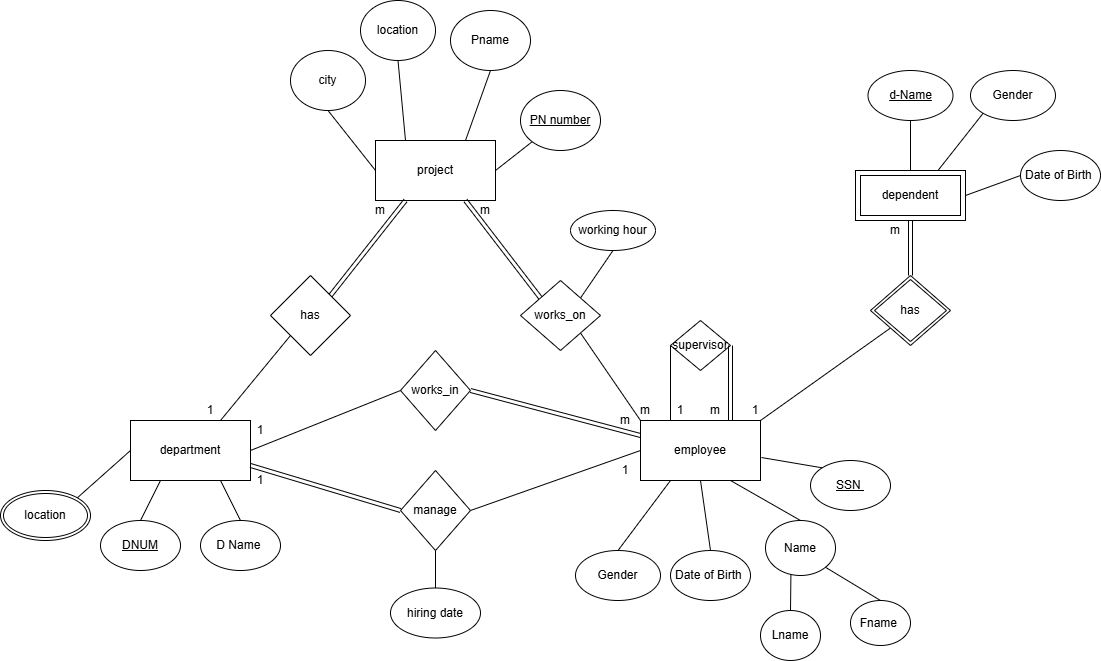

The diagram above was exported from draw.io. Its source (the exported page's mxGraphModel, read from the mxfile embedded in the PNG):
<mxGraphModel dx="2268" dy="1886" grid="1" gridSize="10" guides="1" tooltips="1" connect="1" arrows="1" fold="1" page="1" pageScale="1" pageWidth="850" pageHeight="1100" math="0" shadow="0">
  <root>
    <mxCell id="0" />
    <mxCell id="1" parent="0" />
    <mxCell id="29hbedhQ-vLqJnC2Hlc5-6" parent="1" style="whiteSpace=wrap;html=1;" value="employee" vertex="1">
      <mxGeometry height="60" width="120" x="410" y="70" as="geometry" />
    </mxCell>
    <mxCell id="29hbedhQ-vLqJnC2Hlc5-12" parent="1" style="ellipse;whiteSpace=wrap;html=1;" value="&lt;u&gt;SSN&amp;nbsp;&lt;/u&gt;" vertex="1">
      <mxGeometry height="50" width="80" x="580" y="110" as="geometry" />
    </mxCell>
    <mxCell id="29hbedhQ-vLqJnC2Hlc5-20" parent="1" style="ellipse;whiteSpace=wrap;html=1;" value="Name" vertex="1">
      <mxGeometry height="55" width="70" x="535" y="170" as="geometry" />
    </mxCell>
    <mxCell id="29hbedhQ-vLqJnC2Hlc5-24" parent="1" style="ellipse;whiteSpace=wrap;html=1;" value="Fname&amp;nbsp;" vertex="1">
      <mxGeometry height="45" width="60" x="620" y="250" as="geometry" />
    </mxCell>
    <mxCell id="29hbedhQ-vLqJnC2Hlc5-25" parent="1" style="ellipse;whiteSpace=wrap;html=1;" value="Lname" vertex="1">
      <mxGeometry height="50" width="60" x="530" y="260" as="geometry" />
    </mxCell>
    <mxCell id="29hbedhQ-vLqJnC2Hlc5-32" parent="1" style="rhombus;whiteSpace=wrap;html=1;" value="works_in" vertex="1">
      <mxGeometry height="80" width="70" x="170" as="geometry" />
    </mxCell>
    <mxCell id="29hbedhQ-vLqJnC2Hlc5-34" parent="1" style="rounded=0;whiteSpace=wrap;html=1;" value="department" vertex="1">
      <mxGeometry height="60" width="120" x="-100" y="70" as="geometry" />
    </mxCell>
    <mxCell id="29hbedhQ-vLqJnC2Hlc5-52" edge="1" parent="1" source="29hbedhQ-vLqJnC2Hlc5-6" style="endArrow=none;html=1;rounded=0;entryX=0;entryY=0;entryDx=0;entryDy=0;exitX=1.008;exitY=0.617;exitDx=0;exitDy=0;exitPerimeter=0;" target="29hbedhQ-vLqJnC2Hlc5-12" value="">
      <mxGeometry height="50" relative="1" width="50" as="geometry">
        <mxPoint x="400" y="40" as="sourcePoint" />
        <mxPoint x="450" y="-10" as="targetPoint" />
      </mxGeometry>
    </mxCell>
    <mxCell id="29hbedhQ-vLqJnC2Hlc5-55" edge="1" parent="1" source="29hbedhQ-vLqJnC2Hlc5-20" style="endArrow=none;html=1;rounded=0;exitX=0.5;exitY=0;exitDx=0;exitDy=0;entryX=0.75;entryY=1;entryDx=0;entryDy=0;" target="29hbedhQ-vLqJnC2Hlc5-6" value="">
      <mxGeometry height="50" relative="1" width="50" as="geometry">
        <mxPoint x="400" y="40" as="sourcePoint" />
        <mxPoint x="450" y="-10" as="targetPoint" />
      </mxGeometry>
    </mxCell>
    <mxCell id="29hbedhQ-vLqJnC2Hlc5-56" edge="1" parent="1" source="29hbedhQ-vLqJnC2Hlc5-24" style="endArrow=none;html=1;rounded=0;entryX=1;entryY=1;entryDx=0;entryDy=0;exitX=0.5;exitY=0;exitDx=0;exitDy=0;" target="29hbedhQ-vLqJnC2Hlc5-20" value="">
      <mxGeometry height="50" relative="1" width="50" as="geometry">
        <mxPoint x="400" y="40" as="sourcePoint" />
        <mxPoint x="450" y="-10" as="targetPoint" />
      </mxGeometry>
    </mxCell>
    <mxCell id="29hbedhQ-vLqJnC2Hlc5-57" edge="1" parent="1" source="29hbedhQ-vLqJnC2Hlc5-25" style="endArrow=none;html=1;rounded=0;entryX=0.363;entryY=0.983;entryDx=0;entryDy=0;exitX=0.5;exitY=0;exitDx=0;exitDy=0;entryPerimeter=0;" target="29hbedhQ-vLqJnC2Hlc5-20" value="">
      <mxGeometry height="50" relative="1" width="50" as="geometry">
        <mxPoint x="565" y="275" as="sourcePoint" />
        <mxPoint x="615" y="225" as="targetPoint" />
      </mxGeometry>
    </mxCell>
    <mxCell id="29hbedhQ-vLqJnC2Hlc5-64" parent="1" style="ellipse;whiteSpace=wrap;html=1;" value="&lt;u&gt;d-Name&lt;/u&gt;" vertex="1">
      <mxGeometry height="50" width="85" x="637.5" y="-280" as="geometry" />
    </mxCell>
    <mxCell id="29hbedhQ-vLqJnC2Hlc5-67" edge="1" parent="1" source="v0K1xQN0AtPshYNK6Rca-19" style="endArrow=none;html=1;rounded=0;entryX=0.5;entryY=1;entryDx=0;entryDy=0;exitX=0.5;exitY=0;exitDx=0;exitDy=0;" target="29hbedhQ-vLqJnC2Hlc5-64" value="">
      <mxGeometry height="50" relative="1" width="50" as="geometry">
        <mxPoint x="680" y="-180" as="sourcePoint" />
        <mxPoint x="780" y="-30" as="targetPoint" />
      </mxGeometry>
    </mxCell>
    <mxCell id="29hbedhQ-vLqJnC2Hlc5-69" parent="1" style="ellipse;whiteSpace=wrap;html=1;" value="D Name&amp;nbsp;" vertex="1">
      <mxGeometry height="50" width="80" x="-30" y="170" as="geometry" />
    </mxCell>
    <mxCell id="29hbedhQ-vLqJnC2Hlc5-70" parent="1" style="ellipse;whiteSpace=wrap;html=1;" value="&lt;u&gt;DNUM&lt;/u&gt;" vertex="1">
      <mxGeometry height="50" width="80" x="-130" y="170" as="geometry" />
    </mxCell>
    <mxCell id="29hbedhQ-vLqJnC2Hlc5-73" edge="1" parent="1" source="29hbedhQ-vLqJnC2Hlc5-69" style="endArrow=none;html=1;rounded=0;entryX=0.75;entryY=1;entryDx=0;entryDy=0;exitX=0.5;exitY=0;exitDx=0;exitDy=0;" target="29hbedhQ-vLqJnC2Hlc5-34" value="">
      <mxGeometry height="50" relative="1" width="50" as="geometry">
        <mxPoint x="-20" y="170" as="sourcePoint" />
        <mxPoint x="30" y="120" as="targetPoint" />
      </mxGeometry>
    </mxCell>
    <mxCell id="29hbedhQ-vLqJnC2Hlc5-74" edge="1" parent="1" source="29hbedhQ-vLqJnC2Hlc5-70" style="endArrow=none;html=1;rounded=0;exitX=0.5;exitY=0;exitDx=0;exitDy=0;entryX=0.25;entryY=1;entryDx=0;entryDy=0;" target="29hbedhQ-vLqJnC2Hlc5-34" value="">
      <mxGeometry height="50" relative="1" width="50" as="geometry">
        <mxPoint x="-100" y="160" as="sourcePoint" />
        <mxPoint x="-50" y="110" as="targetPoint" />
      </mxGeometry>
    </mxCell>
    <mxCell id="29hbedhQ-vLqJnC2Hlc5-79" edge="1" parent="1" source="v0K1xQN0AtPshYNK6Rca-23" style="shape=link;html=1;rounded=0;entryX=0.5;entryY=1;entryDx=0;entryDy=0;exitX=0.5;exitY=0;exitDx=0;exitDy=0;" target="v0K1xQN0AtPshYNK6Rca-19" value="">
      <mxGeometry relative="1" width="100" as="geometry">
        <mxPoint x="680" y="-80" as="sourcePoint" />
        <mxPoint x="680" y="-120" as="targetPoint" />
      </mxGeometry>
    </mxCell>
    <mxCell id="29hbedhQ-vLqJnC2Hlc5-80" edge="1" parent="1" source="29hbedhQ-vLqJnC2Hlc5-34" style="endArrow=none;html=1;rounded=0;entryX=0;entryY=0.5;entryDx=0;entryDy=0;exitX=1;exitY=0.5;exitDx=0;exitDy=0;" target="29hbedhQ-vLqJnC2Hlc5-32" value="">
      <mxGeometry height="50" relative="1" width="50" as="geometry">
        <mxPoint x="10" y="110" as="sourcePoint" />
        <mxPoint x="60" y="60" as="targetPoint" />
      </mxGeometry>
    </mxCell>
    <mxCell id="29hbedhQ-vLqJnC2Hlc5-84" edge="1" parent="1" source="29hbedhQ-vLqJnC2Hlc5-85" style="endArrow=none;html=1;rounded=0;entryX=0;entryY=0.5;entryDx=0;entryDy=0;exitX=1;exitY=0.5;exitDx=0;exitDy=0;" target="29hbedhQ-vLqJnC2Hlc5-6" value="">
      <mxGeometry height="50" relative="1" width="50" as="geometry">
        <mxPoint x="290" y="150" as="sourcePoint" />
        <mxPoint x="340" y="120" as="targetPoint" />
      </mxGeometry>
    </mxCell>
    <mxCell id="29hbedhQ-vLqJnC2Hlc5-85" parent="1" style="rhombus;whiteSpace=wrap;html=1;" value="manage" vertex="1">
      <mxGeometry height="80" width="70" x="170" y="120" as="geometry" />
    </mxCell>
    <mxCell id="29hbedhQ-vLqJnC2Hlc5-87" parent="1" style="rounded=0;whiteSpace=wrap;html=1;" value="project" vertex="1">
      <mxGeometry height="60" width="120" x="145" y="-210" as="geometry" />
    </mxCell>
    <mxCell id="29hbedhQ-vLqJnC2Hlc5-88" parent="1" style="rhombus;whiteSpace=wrap;html=1;" value="works_on" vertex="1">
      <mxGeometry height="70" width="80" x="290" y="-70" as="geometry" />
    </mxCell>
    <mxCell id="29hbedhQ-vLqJnC2Hlc5-91" parent="1" style="ellipse;whiteSpace=wrap;html=1;" value="Pname" vertex="1">
      <mxGeometry height="60" width="80" x="220" y="-340" as="geometry" />
    </mxCell>
    <mxCell id="29hbedhQ-vLqJnC2Hlc5-92" parent="1" style="ellipse;whiteSpace=wrap;html=1;" value="&lt;u&gt;PN number&lt;/u&gt;" vertex="1">
      <mxGeometry height="60" width="80" x="290" y="-260" as="geometry" />
    </mxCell>
    <mxCell id="29hbedhQ-vLqJnC2Hlc5-93" parent="1" style="ellipse;whiteSpace=wrap;html=1;" value="city" vertex="1">
      <mxGeometry height="60" width="75" x="60" y="-300" as="geometry" />
    </mxCell>
    <mxCell id="29hbedhQ-vLqJnC2Hlc5-95" edge="1" parent="1" source="29hbedhQ-vLqJnC2Hlc5-87" style="endArrow=none;html=1;rounded=0;exitX=0.75;exitY=0;exitDx=0;exitDy=0;entryX=0.5;entryY=1;entryDx=0;entryDy=0;" target="29hbedhQ-vLqJnC2Hlc5-91" value="">
      <mxGeometry height="50" relative="1" width="50" as="geometry">
        <mxPoint x="10" y="-10" as="sourcePoint" />
        <mxPoint x="60" y="-60" as="targetPoint" />
      </mxGeometry>
    </mxCell>
    <mxCell id="29hbedhQ-vLqJnC2Hlc5-96" edge="1" parent="1" source="29hbedhQ-vLqJnC2Hlc5-87" style="endArrow=none;html=1;rounded=0;exitX=1;exitY=0.5;exitDx=0;exitDy=0;entryX=0;entryY=1;entryDx=0;entryDy=0;" target="29hbedhQ-vLqJnC2Hlc5-92" value="">
      <mxGeometry height="50" relative="1" width="50" as="geometry">
        <mxPoint x="10" y="-10" as="sourcePoint" />
        <mxPoint x="300" y="-170" as="targetPoint" />
      </mxGeometry>
    </mxCell>
    <mxCell id="29hbedhQ-vLqJnC2Hlc5-98" edge="1" parent="1" source="29hbedhQ-vLqJnC2Hlc5-87" style="endArrow=none;html=1;rounded=0;entryX=0.5;entryY=1;entryDx=0;entryDy=0;exitX=0;exitY=0.5;exitDx=0;exitDy=0;" target="29hbedhQ-vLqJnC2Hlc5-93" value="">
      <mxGeometry height="50" relative="1" width="50" as="geometry">
        <mxPoint x="10" y="-10" as="sourcePoint" />
        <mxPoint x="60" y="-60" as="targetPoint" />
      </mxGeometry>
    </mxCell>
    <mxCell id="29hbedhQ-vLqJnC2Hlc5-99" edge="1" parent="1" source="29hbedhQ-vLqJnC2Hlc5-6" style="endArrow=none;html=1;rounded=0;entryX=0;entryY=1;entryDx=0;entryDy=0;exitX=1;exitY=0;exitDx=0;exitDy=0;" target="v0K1xQN0AtPshYNK6Rca-23" value="">
      <mxGeometry height="50" relative="1" width="50" as="geometry">
        <mxPoint x="620" y="65" as="sourcePoint" />
        <mxPoint x="660" y="-20" as="targetPoint" />
      </mxGeometry>
    </mxCell>
    <mxCell id="29hbedhQ-vLqJnC2Hlc5-100" edge="1" parent="1" source="29hbedhQ-vLqJnC2Hlc5-6" style="endArrow=none;html=1;rounded=0;entryX=1;entryY=1;entryDx=0;entryDy=0;exitX=0;exitY=0;exitDx=0;exitDy=0;" target="29hbedhQ-vLqJnC2Hlc5-88" value="">
      <mxGeometry height="50" relative="1" width="50" as="geometry">
        <mxPoint x="290" y="-50" as="sourcePoint" />
        <mxPoint x="240" y="-110" as="targetPoint" />
      </mxGeometry>
    </mxCell>
    <mxCell id="29hbedhQ-vLqJnC2Hlc5-101" parent="1" style="rhombus;whiteSpace=wrap;html=1;" value="has" vertex="1">
      <mxGeometry height="80" width="80" x="40" y="-75" as="geometry" />
    </mxCell>
    <mxCell id="29hbedhQ-vLqJnC2Hlc5-102" edge="1" parent="1" source="29hbedhQ-vLqJnC2Hlc5-34" style="endArrow=none;html=1;rounded=0;entryX=0;entryY=1;entryDx=0;entryDy=0;exitX=0.75;exitY=0;exitDx=0;exitDy=0;" target="29hbedhQ-vLqJnC2Hlc5-101" value="">
      <mxGeometry height="50" relative="1" width="50" as="geometry">
        <mxPoint x="-130" y="70" as="sourcePoint" />
        <mxPoint x="40" y="15" as="targetPoint" />
      </mxGeometry>
    </mxCell>
    <mxCell id="29hbedhQ-vLqJnC2Hlc5-106" edge="1" parent="1" source="29hbedhQ-vLqJnC2Hlc5-34" style="endArrow=none;html=1;rounded=0;entryX=1;entryY=0;entryDx=0;entryDy=0;exitX=0;exitY=0.5;exitDx=0;exitDy=0;" target="v0K1xQN0AtPshYNK6Rca-3" value="">
      <mxGeometry height="50" relative="1" width="50" as="geometry">
        <mxPoint x="-30" y="-40" as="sourcePoint" />
        <mxPoint x="-151.71572875253833" y="142.3223304703365" as="targetPoint" />
      </mxGeometry>
    </mxCell>
    <mxCell id="29hbedhQ-vLqJnC2Hlc5-109" parent="1" style="ellipse;whiteSpace=wrap;html=1;" value="Gender" vertex="1">
      <mxGeometry height="50" width="85" x="740" y="-280" as="geometry" />
    </mxCell>
    <mxCell id="29hbedhQ-vLqJnC2Hlc5-110" edge="1" parent="1" source="v0K1xQN0AtPshYNK6Rca-19" style="endArrow=none;html=1;rounded=0;entryX=0;entryY=1;entryDx=0;entryDy=0;exitX=0.75;exitY=0;exitDx=0;exitDy=0;" target="29hbedhQ-vLqJnC2Hlc5-109" value="">
      <mxGeometry height="50" relative="1" width="50" as="geometry">
        <mxPoint x="710" y="-180" as="sourcePoint" />
        <mxPoint x="760" y="-30" as="targetPoint" />
      </mxGeometry>
    </mxCell>
    <mxCell id="29hbedhQ-vLqJnC2Hlc5-112" edge="1" parent="1" source="29hbedhQ-vLqJnC2Hlc5-113" style="endArrow=none;html=1;rounded=0;entryX=0.5;entryY=1;entryDx=0;entryDy=0;exitX=0.5;exitY=0;exitDx=0;exitDy=0;" target="29hbedhQ-vLqJnC2Hlc5-85" value="">
      <mxGeometry height="50" relative="1" width="50" as="geometry">
        <mxPoint x="205" y="240" as="sourcePoint" />
        <mxPoint x="205" y="205" as="targetPoint" />
      </mxGeometry>
    </mxCell>
    <mxCell id="29hbedhQ-vLqJnC2Hlc5-113" parent="1" style="ellipse;whiteSpace=wrap;html=1;" value="hiring date" vertex="1">
      <mxGeometry height="50" width="90" x="160" y="237.5" as="geometry" />
    </mxCell>
    <mxCell id="29hbedhQ-vLqJnC2Hlc5-115" parent="1" style="rhombus;whiteSpace=wrap;html=1;" value="supervisor" vertex="1">
      <mxGeometry height="50" width="60" x="440" y="-30" as="geometry" />
    </mxCell>
    <mxCell id="29hbedhQ-vLqJnC2Hlc5-120" parent="1" style="text;html=1;whiteSpace=wrap;strokeColor=none;fillColor=none;align=center;verticalAlign=middle;rounded=0;" value="1" vertex="1">
      <mxGeometry height="20" width="20" x="20" y="70" as="geometry" />
    </mxCell>
    <mxCell id="29hbedhQ-vLqJnC2Hlc5-121" parent="1" style="text;html=1;whiteSpace=wrap;strokeColor=none;fillColor=none;align=center;verticalAlign=middle;rounded=0;" value="1" vertex="1">
      <mxGeometry height="20" width="20" x="385" y="110" as="geometry" />
    </mxCell>
    <mxCell id="29hbedhQ-vLqJnC2Hlc5-124" parent="1" style="text;html=1;whiteSpace=wrap;strokeColor=none;fillColor=none;align=center;verticalAlign=middle;rounded=0;" value="1" vertex="1">
      <mxGeometry height="20" width="20" x="-30" y="50" as="geometry" />
    </mxCell>
    <mxCell id="29hbedhQ-vLqJnC2Hlc5-125" parent="1" style="text;html=1;whiteSpace=wrap;strokeColor=none;fillColor=none;align=center;verticalAlign=middle;rounded=0;" value="m" vertex="1">
      <mxGeometry height="20" width="30" x="135" y="-150" as="geometry" />
    </mxCell>
    <mxCell id="29hbedhQ-vLqJnC2Hlc5-127" parent="1" style="text;html=1;whiteSpace=wrap;strokeColor=none;fillColor=none;align=center;verticalAlign=middle;rounded=0;" value="m" vertex="1">
      <mxGeometry height="20" width="30" x="240" y="-150" as="geometry" />
    </mxCell>
    <mxCell id="29hbedhQ-vLqJnC2Hlc5-129" parent="1" style="text;html=1;whiteSpace=wrap;strokeColor=none;fillColor=none;align=center;verticalAlign=middle;rounded=0;" value="m" vertex="1">
      <mxGeometry height="20" width="30" x="400" y="50" as="geometry" />
    </mxCell>
    <mxCell id="Tj3W81Qnbpf7dWCrG9La-4" parent="1" style="ellipse;whiteSpace=wrap;html=1;" value="Date of Birth&amp;nbsp;" vertex="1">
      <mxGeometry height="50" width="80" x="790" y="-200" as="geometry" />
    </mxCell>
    <mxCell id="Tj3W81Qnbpf7dWCrG9La-5" edge="1" parent="1" source="Tj3W81Qnbpf7dWCrG9La-4" style="endArrow=none;html=1;rounded=0;entryX=1;entryY=0.5;entryDx=0;entryDy=0;exitX=0;exitY=0.5;exitDx=0;exitDy=0;" target="v0K1xQN0AtPshYNK6Rca-19" value="">
      <mxGeometry height="50" relative="1" width="50" as="geometry">
        <mxPoint x="700" y="50" as="sourcePoint" />
        <mxPoint x="740" y="-150" as="targetPoint" />
      </mxGeometry>
    </mxCell>
    <mxCell id="v0K1xQN0AtPshYNK6Rca-1" edge="1" parent="1" source="29hbedhQ-vLqJnC2Hlc5-6" style="endArrow=none;html=1;rounded=0;entryX=0;entryY=0.5;entryDx=0;entryDy=0;exitX=0.25;exitY=0;exitDx=0;exitDy=0;" target="29hbedhQ-vLqJnC2Hlc5-115" value="">
      <mxGeometry height="50" relative="1" width="50" as="geometry">
        <mxPoint x="490" y="85" as="sourcePoint" />
        <mxPoint x="510" y="10" as="targetPoint" />
      </mxGeometry>
    </mxCell>
    <mxCell id="v0K1xQN0AtPshYNK6Rca-3" parent="1" style="ellipse;shape=doubleEllipse;margin=3;whiteSpace=wrap;html=1;align=center;" value="location" vertex="1">
      <mxGeometry height="50" width="90" x="-230" y="140" as="geometry" />
    </mxCell>
    <mxCell id="v0K1xQN0AtPshYNK6Rca-4" parent="1" style="ellipse;whiteSpace=wrap;html=1;" value="location" vertex="1">
      <mxGeometry height="60" width="75" x="130" y="-350" as="geometry" />
    </mxCell>
    <mxCell id="v0K1xQN0AtPshYNK6Rca-5" edge="1" parent="1" source="29hbedhQ-vLqJnC2Hlc5-87" style="endArrow=none;html=1;rounded=0;entryX=0.5;entryY=1;entryDx=0;entryDy=0;exitX=0.25;exitY=0;exitDx=0;exitDy=0;" target="v0K1xQN0AtPshYNK6Rca-4" value="">
      <mxGeometry height="50" relative="1" width="50" as="geometry">
        <mxPoint x="330" y="50" as="sourcePoint" />
        <mxPoint x="380" as="targetPoint" />
      </mxGeometry>
    </mxCell>
    <mxCell id="v0K1xQN0AtPshYNK6Rca-6" parent="1" style="ellipse;whiteSpace=wrap;html=1;" value="Gender" vertex="1">
      <mxGeometry height="50" width="85" x="345" y="200" as="geometry" />
    </mxCell>
    <mxCell id="v0K1xQN0AtPshYNK6Rca-7" edge="1" parent="1" source="29hbedhQ-vLqJnC2Hlc5-6" style="endArrow=none;html=1;rounded=0;entryX=0.5;entryY=0;entryDx=0;entryDy=0;exitX=0.25;exitY=1;exitDx=0;exitDy=0;" target="v0K1xQN0AtPshYNK6Rca-6" value="">
      <mxGeometry height="50" relative="1" width="50" as="geometry">
        <mxPoint x="330" y="310" as="sourcePoint" />
        <mxPoint x="380" y="460" as="targetPoint" />
      </mxGeometry>
    </mxCell>
    <mxCell id="v0K1xQN0AtPshYNK6Rca-8" parent="1" style="ellipse;whiteSpace=wrap;html=1;" value="Date of Birth&amp;nbsp;" vertex="1">
      <mxGeometry height="50" width="80" x="440" y="200" as="geometry" />
    </mxCell>
    <mxCell id="v0K1xQN0AtPshYNK6Rca-9" edge="1" parent="1" source="v0K1xQN0AtPshYNK6Rca-8" style="endArrow=none;html=1;rounded=0;entryX=0.5;entryY=1;entryDx=0;entryDy=0;exitX=0.5;exitY=0;exitDx=0;exitDy=0;" target="29hbedhQ-vLqJnC2Hlc5-6" value="">
      <mxGeometry height="50" relative="1" width="50" as="geometry">
        <mxPoint x="320" y="540" as="sourcePoint" />
        <mxPoint x="360" y="340" as="targetPoint" />
      </mxGeometry>
    </mxCell>
    <mxCell id="v0K1xQN0AtPshYNK6Rca-11" parent="1" style="text;html=1;whiteSpace=wrap;strokeColor=none;fillColor=none;align=center;verticalAlign=middle;rounded=0;" value="1" vertex="1">
      <mxGeometry height="20" width="20" x="20" y="120" as="geometry" />
    </mxCell>
    <mxCell id="v0K1xQN0AtPshYNK6Rca-12" parent="1" style="text;html=1;whiteSpace=wrap;strokeColor=none;fillColor=none;align=center;verticalAlign=middle;rounded=0;" value="m" vertex="1">
      <mxGeometry height="20" width="30" x="380" y="60" as="geometry" />
    </mxCell>
    <mxCell id="v0K1xQN0AtPshYNK6Rca-13" parent="1" style="text;html=1;whiteSpace=wrap;strokeColor=none;fillColor=none;align=center;verticalAlign=middle;rounded=0;" value="1" vertex="1">
      <mxGeometry height="20" width="20" x="515" y="50" as="geometry" />
    </mxCell>
    <mxCell id="v0K1xQN0AtPshYNK6Rca-16" parent="1" style="text;html=1;whiteSpace=wrap;strokeColor=none;fillColor=none;align=center;verticalAlign=middle;rounded=0;" value="m" vertex="1">
      <mxGeometry height="20" width="30" x="650" y="-130" as="geometry" />
    </mxCell>
    <mxCell id="v0K1xQN0AtPshYNK6Rca-17" parent="1" style="text;html=1;whiteSpace=wrap;strokeColor=none;fillColor=none;align=center;verticalAlign=middle;rounded=0;" value="m" vertex="1">
      <mxGeometry height="20" width="30" x="470" y="50" as="geometry" />
    </mxCell>
    <mxCell id="v0K1xQN0AtPshYNK6Rca-18" parent="1" style="text;html=1;whiteSpace=wrap;strokeColor=none;fillColor=none;align=center;verticalAlign=middle;rounded=0;" value="1" vertex="1">
      <mxGeometry height="20" width="20" x="440" y="50" as="geometry" />
    </mxCell>
    <mxCell id="v0K1xQN0AtPshYNK6Rca-19" parent="1" style="shape=ext;margin=3;double=1;whiteSpace=wrap;html=1;align=center;" value="dependent" vertex="1">
      <mxGeometry height="50" width="110" x="625" y="-180" as="geometry" />
    </mxCell>
    <mxCell id="v0K1xQN0AtPshYNK6Rca-22" edge="1" parent="1" source="29hbedhQ-vLqJnC2Hlc5-87" style="shape=link;html=1;rounded=0;exitX=0.75;exitY=1;exitDx=0;exitDy=0;entryX=0;entryY=0;entryDx=0;entryDy=0;" target="29hbedhQ-vLqJnC2Hlc5-88" value="">
      <mxGeometry relative="1" width="100" as="geometry">
        <mxPoint x="310" y="20" as="sourcePoint" />
        <mxPoint x="410" y="20" as="targetPoint" />
      </mxGeometry>
    </mxCell>
    <mxCell id="v0K1xQN0AtPshYNK6Rca-23" parent="1" style="shape=rhombus;double=1;perimeter=rhombusPerimeter;whiteSpace=wrap;html=1;align=center;" value="has" vertex="1">
      <mxGeometry height="70" width="80" x="640" y="-75" as="geometry" />
    </mxCell>
    <mxCell id="v0K1xQN0AtPshYNK6Rca-25" edge="1" parent="1" source="29hbedhQ-vLqJnC2Hlc5-32" style="shape=link;html=1;rounded=0;exitX=1;exitY=0.5;exitDx=0;exitDy=0;entryX=0;entryY=0.25;entryDx=0;entryDy=0;" target="29hbedhQ-vLqJnC2Hlc5-6" value="">
      <mxGeometry relative="1" width="100" as="geometry">
        <mxPoint x="310" y="20" as="sourcePoint" />
        <mxPoint x="410" y="20" as="targetPoint" />
      </mxGeometry>
    </mxCell>
    <mxCell id="v0K1xQN0AtPshYNK6Rca-26" edge="1" parent="1" source="29hbedhQ-vLqJnC2Hlc5-88" style="endArrow=none;html=1;rounded=0;exitX=1;exitY=0;exitDx=0;exitDy=0;entryX=0.5;entryY=1;entryDx=0;entryDy=0;" target="v0K1xQN0AtPshYNK6Rca-27" value="">
      <mxGeometry height="50" relative="1" width="50" as="geometry">
        <mxPoint x="330" y="50" as="sourcePoint" />
        <mxPoint x="390" y="-90" as="targetPoint" />
      </mxGeometry>
    </mxCell>
    <mxCell id="v0K1xQN0AtPshYNK6Rca-27" parent="1" style="ellipse;whiteSpace=wrap;html=1;align=center;" value="working hour" vertex="1">
      <mxGeometry height="40" width="85" x="340" y="-140" as="geometry" />
    </mxCell>
    <mxCell id="v0K1xQN0AtPshYNK6Rca-28" edge="1" parent="1" source="29hbedhQ-vLqJnC2Hlc5-34" style="shape=link;html=1;rounded=0;entryX=0;entryY=0.5;entryDx=0;entryDy=0;exitX=1;exitY=0.75;exitDx=0;exitDy=0;" target="29hbedhQ-vLqJnC2Hlc5-85" value="">
      <mxGeometry relative="1" width="100" as="geometry">
        <mxPoint x="310" y="20" as="sourcePoint" />
        <mxPoint x="410" y="20" as="targetPoint" />
      </mxGeometry>
    </mxCell>
    <mxCell id="v0K1xQN0AtPshYNK6Rca-29" edge="1" parent="1" source="29hbedhQ-vLqJnC2Hlc5-87" style="shape=link;html=1;rounded=0;exitX=0.25;exitY=1;exitDx=0;exitDy=0;entryX=1;entryY=0;entryDx=0;entryDy=0;" target="29hbedhQ-vLqJnC2Hlc5-101" value="">
      <mxGeometry relative="1" width="100" as="geometry">
        <mxPoint x="190" y="-100" as="sourcePoint" />
        <mxPoint x="270" y="-2" as="targetPoint" />
      </mxGeometry>
    </mxCell>
    <mxCell id="v0K1xQN0AtPshYNK6Rca-30" edge="1" parent="1" source="v0K1xQN0AtPshYNK6Rca-17" style="shape=link;html=1;rounded=0;entryX=1;entryY=0.5;entryDx=0;entryDy=0;exitX=1;exitY=1;exitDx=0;exitDy=0;" target="29hbedhQ-vLqJnC2Hlc5-115" value="">
      <mxGeometry relative="1" width="100" as="geometry">
        <mxPoint x="310" y="20" as="sourcePoint" />
        <mxPoint x="410" y="20" as="targetPoint" />
      </mxGeometry>
    </mxCell>
  </root>
</mxGraphModel>